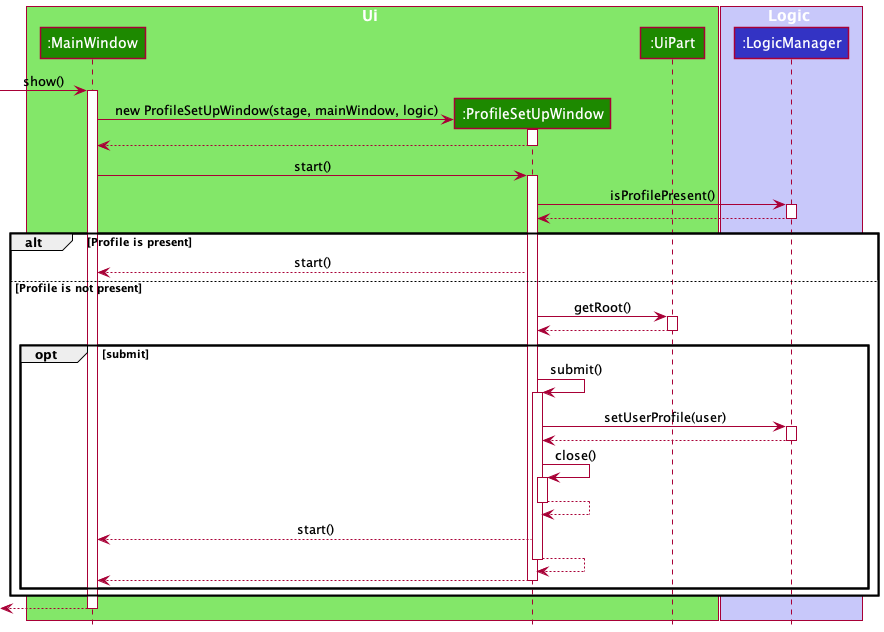

The diagram above was rendered by PlantUML. Its source (embedded in the PNG):
@startuml
!include style.puml

box Ui UI_COLOR_T1
participant ":MainWindow" as MainWindow UI_COLOR
participant ":ProfileSetUpWindow" as ProfileSetUpWindow UI_COLOR
participant ":UiPart" as UiPart UI_COLOR
end box

box Logic LOGIC_COLOR_T1
participant ":LogicManager" as LogicManager LOGIC_COLOR
end box

[-> MainWindow : show()
activate MainWindow

create ProfileSetUpWindow
MainWindow -> ProfileSetUpWindow : new ProfileSetUpWindow(stage, mainWindow, logic)
activate ProfileSetUpWindow

ProfileSetUpWindow --> MainWindow
deactivate ProfileSetUpWindow

MainWindow -> ProfileSetUpWindow : start()
activate ProfileSetUpWindow

ProfileSetUpWindow -> LogicManager : isProfilePresent()
activate LogicManager

LogicManager --> ProfileSetUpWindow
deactivate LogicManager

alt Profile is present

ProfileSetUpWindow --> MainWindow : start()

else Profile is not present

ProfileSetUpWindow -> UiPart : getRoot()
activate UiPart

UiPart --> ProfileSetUpWindow
deactivate UiPart

opt submit

ProfileSetUpWindow -> ProfileSetUpWindow : submit()
activate ProfileSetUpWindow

ProfileSetUpWindow -> LogicManager : setUserProfile(user)
activate LogicManager

LogicManager --> ProfileSetUpWindow
deactivate LogicManager

ProfileSetUpWindow -> ProfileSetUpWindow : close()
activate ProfileSetUpWindow

ProfileSetUpWindow --> ProfileSetUpWindow
deactivate ProfileSetUpWindow

ProfileSetUpWindow --> MainWindow : start()

ProfileSetUpWindow --> ProfileSetUpWindow
deactivate ProfileSetUpWindow

ProfileSetUpWindow --> MainWindow
deactivate ProfileSetUpWindow

end

end

<-- MainWindow
deactivate MainWindow

@enduml